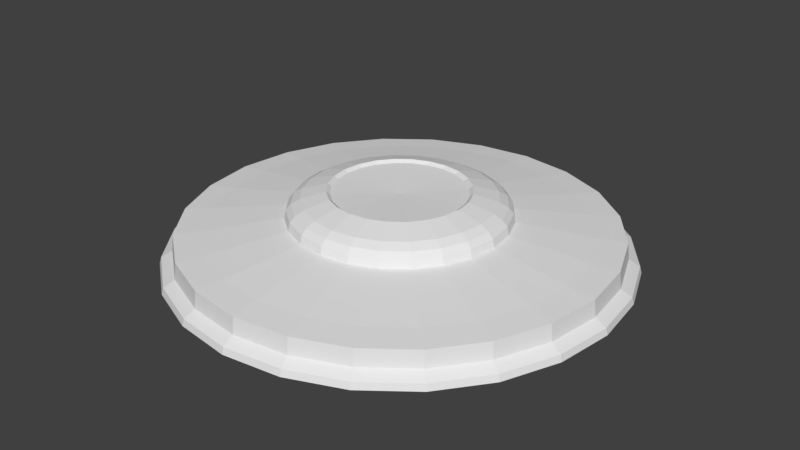 # Source: mine.blend  (saved by Blender 2.79.0; exported with 4.5.12 LTS)
import bpy
from mathutils import Matrix  # noqa: F401  (used for matrix-valued properties, if any)

bpy.ops.wm.read_factory_settings(use_empty=True)
scene = bpy.context.scene
scene.name = 'Scene'

# ---- collections
col_collection_1 = bpy.data.collections.new('Collection 1'); scene.collection.children.link(col_collection_1)

# ---- materials (node trees are filled in below, after node groups)
mat_material = bpy.data.materials.new('Material')
mat_material.alpha_threshold = 0.0
mat_material.use_transparent_shadow = False
mat_material.roughness = 0.5
mat_material.line_color = (0.0, 0.0, 0.0, 1.0)

# ---- material node trees

# ---- world
world_world = bpy.data.worlds.new('World'); scene.world = world_world
world_world.color = (0.05088, 0.05088, 0.05088)
world_world.use_sun_shadow = False
world_world.sun_shadow_jitter_overblur = 0.0
world_world.cycles.sampling_method = 'MANUAL'

# ---- meshes
me_cube = bpy.data.meshes.new('Cube')
me_cube.from_pydata([(0.0775, 0.2892, 0.01086), (0.2117, 0.2117, 0.01086), (0.2892, 0.0775, 0.01086), (0.2892, -0.0775, 0.01086), (0.2117, -0.2117, 0.01086), (0.0775, -0.2892, 0.01086), (-0.0775, -0.2892, 0.01086), (-0.2117, -0.2117, 0.01086), (-0.2892, -0.0775, 0.01086), (-0.2892, 0.0775, 0.01086), (-0.2117, 0.2117, 0.01086), (-0.0775, 0.2892, 0.01086), (0.0, 0.0, 0.0), (0.2706, 0.07252, 0.04977), (0.1381, -0.037, 0.06695), (-0.2706, 0.07252, 0.04977), (-0.07252, -0.2706, 0.04977), (0.2706, -0.07252, 0.04977), (-0.1981, 0.1981, 0.04977), (0.07252, 0.2706, 0.04977), (-0.1981, -0.1981, 0.04977), (0.1981, -0.1981, 0.04977), (-0.07252, 0.2706, 0.04977), (0.1981, 0.1981, 0.04977), (-0.2706, -0.07252, 0.04977), (0.07252, -0.2706, 0.04977), (-0.03479, -0.1299, 0.08525), (-0.1011, 0.1011, 0.06695), (0.037, 0.1381, 0.06695), (-0.1011, -0.1011, 0.06695), (0.1011, -0.1011, 0.06695), (-0.037, 0.1381, 0.06695), (0.1011, 0.1011, 0.06695), (-0.1381, -0.037, 0.06695), (0.037, -0.1381, 0.06695), (0.1381, 0.037, 0.06695), (-0.1381, 0.037, 0.06695), (-0.037, -0.1381, 0.06695), (0.1299, -0.03479, 0.08525), (-0.09506, 0.09506, 0.08525), (0.03479, 0.1299, 0.08525), (-0.09506, -0.09506, 0.08525), (0.09506, -0.09506, 0.08525), (-0.03479, 0.1299, 0.08525), (0.09506, 0.09506, 0.08525), (-0.1299, -0.03479, 0.08525), (0.03479, -0.1299, 0.08525), (0.1299, 0.03479, 0.08525), (-0.1299, 0.03479, 0.08525), (-0.0829, 0.02221, 0.09681), (6.83e-09, 2.39e-08, 0.09311), (-0.02221, -0.0829, 0.09681), (0.0829, -0.02221, 0.09681), (-0.06069, 0.06069, 0.09681), (0.02221, 0.0829, 0.09681), (-0.06069, -0.06069, 0.09681), (0.06069, -0.06069, 0.09681), (-0.02221, 0.0829, 0.09681), (0.06069, 0.06069, 0.09681), (-0.0829, -0.02221, 0.09681), (0.02221, -0.0829, 0.09681), (0.0829, 0.02221, 0.09681), (0.07688, 0.2869, 0.01938), (-1.49e-08, 0.2996, 0.01086), (0.1498, 0.2595, 0.01086), (0.21, 0.21, 0.01938), (0.2595, 0.1498, 0.01086), (0.2869, 0.07688, 0.01938), (0.2996, 3.663e-08, 0.01086), (0.2869, -0.07688, 0.01938), (0.2595, -0.1498, 0.01086), (0.21, -0.21, 0.01938), (0.1498, -0.2595, 0.01086), (0.07688, -0.2869, 0.01938), (5.402e-08, -0.2996, 0.01086), (-0.07688, -0.2869, 0.01938), (-0.1498, -0.2595, 0.01086), (-0.21, -0.21, 0.01938), (-0.2595, -0.1498, 0.01086), (-0.2869, -0.07688, 0.01938), (-0.2996, -9.003e-08, 0.01086), (-0.2869, 0.07688, 0.01938), (-0.2595, 0.1498, 0.01086), (-0.21, 0.21, 0.01938), (-0.1498, 0.2595, 0.01086), (-0.07688, 0.2869, 0.01938), (0.07314, 0.273, 0.02802), (0.1998, 0.1998, 0.02802), (0.273, 0.07314, 0.02802), (0.273, -0.07314, 0.02802), (0.1998, -0.1998, 0.02802), (0.07314, -0.273, 0.02802), (-0.07314, -0.273, 0.02802), (-0.1998, -0.1998, 0.02802), (-0.273, -0.07314, 0.02802), (-0.273, 0.07314, 0.02802), (-0.1998, 0.1998, 0.02802), (-0.07314, 0.273, 0.02802), (0.06319, 0.2358, 0.05347), (0.1726, 0.1726, 0.05347), (0.2358, 0.06319, 0.05347), (0.2358, -0.06319, 0.05347), (0.1726, -0.1726, 0.05347), (0.06319, -0.2358, 0.05347), (-0.06319, -0.2358, 0.05347), (-0.1726, -0.1726, 0.05347), (-0.2358, -0.06319, 0.05347), (-0.2358, 0.06319, 0.05347), (-0.1726, 0.1726, 0.05347), (-0.06319, 0.2358, 0.05347), (0.2428, 0.1402, 0.04977), (0.2804, 3.104e-08, 0.04977), (-0.2804, -8.258e-08, 0.04977), (-0.2428, 0.1402, 0.04977), (4.843e-08, -0.2804, 0.04977), (-0.1402, -0.2428, 0.04977), (0.2428, -0.1402, 0.04977), (-0.1402, 0.2428, 0.04977), (-1.49e-08, 0.2804, 0.04977), (0.1402, 0.2428, 0.04977), (-0.2428, -0.1402, 0.04977), (0.1402, -0.2428, 0.04977), (0.03645, 0.136, 0.07776), (0.09958, 0.09958, 0.07776), (0.136, 0.03645, 0.07776), (0.136, -0.03645, 0.07776), (0.09958, -0.09958, 0.07776), (0.03645, -0.136, 0.07776), (-0.03645, -0.136, 0.07776), (-0.09958, -0.09958, 0.07776), (-0.136, -0.03645, 0.07776), (-0.136, 0.03645, 0.07776), (-0.09958, 0.09958, 0.07776), (-0.03645, 0.136, 0.07776), (0.143, 4.408e-08, 0.06695), (0.1239, -0.07152, 0.06695), (-0.1239, 0.07152, 0.06695), (-0.07153, 0.1239, 0.06695), (1.304e-08, 0.143, 0.06695), (0.07152, 0.1239, 0.06695), (-0.07152, -0.1239, 0.06695), (-0.1239, -0.07152, 0.06695), (0.07152, -0.1239, 0.06695), (0.1239, 0.07152, 0.06695), (-0.143, -1.087e-08, 0.06695), (3.26e-08, -0.143, 0.06695), (0.03184, 0.1188, 0.09165), (0.08699, 0.08699, 0.09165), (0.1188, 0.03184, 0.09165), (0.1188, -0.03184, 0.09165), (0.08699, -0.08699, 0.09165), (0.03184, -0.1188, 0.09165), (-0.03184, -0.1188, 0.09165), (-0.08699, -0.08699, 0.09165), (-0.1188, -0.03184, 0.09165), (-0.1188, 0.03184, 0.09165), (-0.08699, 0.08699, 0.09165), (-0.03184, 0.1188, 0.09165), (3.26e-08, -0.1345, 0.08525), (-0.06726, -0.1165, 0.08525), (0.1345, 4.315e-08, 0.08525), (0.1165, -0.06726, 0.08525), (-0.1165, 0.06726, 0.08525), (-0.06726, 0.1165, 0.08525), (1.304e-08, 0.1345, 0.08525), (0.06726, 0.1165, 0.08525), (-0.1165, -0.06726, 0.08525), (0.06726, -0.1165, 0.08525), (0.1165, 0.06726, 0.08525), (-0.1345, -9.003e-09, 0.08525), (0.02351, 0.08774, 0.1004), (0.06423, 0.06423, 0.1004), (0.08774, 0.02351, 0.1004), (0.08774, -0.02351, 0.1004), (0.06423, -0.06423, 0.1004), (0.02351, -0.08774, 0.1004), (-0.02351, -0.08774, 0.1004), (-0.06423, -0.06423, 0.1004), (-0.08774, -0.02351, 0.1004), (-0.08774, 0.02351, 0.1004), (-0.06423, 0.06423, 0.1004), (-0.02351, 0.08774, 0.1004), (-0.08587, 2.639e-09, 0.09681), (-0.07437, 0.04294, 0.09681), (2.375e-08, -0.08587, 0.09681), (-0.04294, -0.07437, 0.09681), (0.08587, 3.617e-08, 0.09681), (0.07437, -0.04294, 0.09681), (-0.04294, 0.07437, 0.09681), (1.118e-08, 0.08587, 0.09681), (0.04294, 0.07437, 0.09681), (-0.07437, -0.04294, 0.09681), (0.04294, -0.07437, 0.09681), (0.07437, 0.04294, 0.09681), (-1.493e-08, 0.2972, 0.01938), (0.1486, 0.2574, 0.01938), (0.2574, 0.1486, 0.01938), (0.2972, 3.538e-08, 0.01938), (0.2574, -0.1486, 0.01938), (0.1486, -0.2574, 0.01938), (5.126e-08, -0.2972, 0.01938), (-0.1486, -0.2574, 0.01938), (-0.2574, -0.1486, 0.01938), (-0.2972, -8.969e-08, 0.01938), (-0.2574, 0.1486, 0.01938), (-0.1486, 0.2574, 0.01938), (0.1414, 0.2449, 0.02802), (-1.517e-08, 0.2828, 0.02802), (0.2449, 0.1414, 0.02802), (0.2828, 3.198e-08, 0.02802), (0.2449, -0.1414, 0.02802), (0.1414, -0.2449, 0.02802), (4.778e-08, -0.2828, 0.02802), (-0.1414, -0.2449, 0.02802), (-0.2449, -0.1414, 0.02802), (-0.2828, -8.449e-08, 0.02802), (-0.2449, 0.1414, 0.02802), (-0.1414, 0.2449, 0.02802), (0.1222, 0.2116, 0.05347), (-1.094e-08, 0.2443, 0.05347), (0.2116, 0.1222, 0.05347), (0.2443, 3.08e-08, 0.05347), (0.2116, -0.1222, 0.05347), (0.1222, -0.2116, 0.05347), (4.237e-08, -0.2443, 0.05347), (-0.1222, -0.2116, 0.05347), (-0.2116, -0.1222, 0.05347), (-0.2443, -6.898e-08, 0.05347), (-0.2116, 0.1222, 0.05347), (-0.1222, 0.2116, 0.05347), (0.07046, 0.122, 0.07776), (1.239e-08, 0.1409, 0.07776), (0.122, 0.07046, 0.07776), (0.1409, 4.379e-08, 0.07776), (0.122, -0.07046, 0.07776), (0.07046, -0.122, 0.07776), (3.26e-08, -0.1409, 0.07776), (-0.07046, -0.122, 0.07776), (-0.122, -0.07046, 0.07776), (-0.1409, -1.034e-08, 0.07776), (-0.122, 0.07046, 0.07776), (-0.07046, 0.122, 0.07776), (0.06155, 0.1066, 0.09165), (1.299e-08, 0.1231, 0.09165), (0.1066, 0.06155, 0.09165), (0.1231, 4.139e-08, 0.09165), (0.1066, -0.06155, 0.09165), (0.06155, -0.1066, 0.09165), (3.12e-08, -0.1231, 0.09165), (-0.06155, -0.1066, 0.09165), (-0.1066, -0.06155, 0.09165), (-0.1231, -6.062e-09, 0.09165), (-0.1066, 0.06155, 0.09165), (-0.06155, 0.1066, 0.09165), (0.04544, 0.07871, 0.1004), (1.165e-08, 0.09089, 0.1004), (0.07871, 0.04544, 0.1004), (0.09089, 3.671e-08, 0.1004), (0.07871, -0.04544, 0.1004), (0.04544, -0.07871, 0.1004), (2.482e-08, -0.09089, 0.1004), (-0.04544, -0.07871, 0.1004), (-0.07871, -0.04544, 0.1004), (-0.09089, 1.413e-09, 0.1004), (-0.07871, 0.04544, 0.1004), (-0.04544, 0.07871, 0.1004)], [], [(0, 63, 194, 62), (0, 62, 195, 64), (1, 64, 195, 65), (1, 65, 196, 66), (2, 66, 196, 67), (2, 67, 197, 68), (3, 68, 197, 69), (3, 69, 198, 70), (4, 70, 198, 71), (4, 71, 199, 72), (5, 72, 199, 73), (5, 73, 200, 74), (6, 74, 200, 75), (6, 75, 201, 76), (1, 12, 0, 64), (7, 76, 201, 77), (7, 77, 202, 78), (8, 78, 202, 79), (8, 79, 203, 80), (9, 80, 203, 81), (9, 81, 204, 82), (197, 209, 89, 69), (71, 90, 211, 199), (10, 82, 204, 83), (10, 83, 205, 84), (11, 84, 205, 85), (11, 85, 194, 63), (2, 12, 1, 66), (3, 12, 2, 68), (4, 12, 3, 70), (5, 12, 4, 72), (6, 12, 5, 74), (7, 12, 6, 76), (8, 12, 7, 78), (9, 12, 8, 80), (10, 12, 9, 82), (11, 12, 10, 84), (11, 63, 0, 12), (13, 111, 209, 88), (13, 88, 208, 110), (13, 110, 220, 100), (13, 100, 221, 111), (205, 217, 97, 85), (69, 89, 210, 198), (207, 86, 62, 194), (85, 97, 207, 194), (196, 208, 88, 67), (62, 86, 206, 195), (204, 216, 96, 83), (67, 88, 209, 197), (206, 87, 65, 195), (83, 96, 217, 205), (203, 215, 95, 81), (65, 87, 208, 196), (202, 214, 94, 79), (81, 95, 216, 204), (201, 213, 93, 77), (79, 94, 215, 203), (200, 212, 92, 75), (77, 93, 214, 202), (211, 91, 73, 199), (75, 92, 213, 201), (73, 91, 212, 200), (223, 102, 30, 142), (102, 222, 135, 30), (14, 134, 233, 125), (14, 125, 234, 135), (15, 113, 216, 95), (15, 95, 215, 112), (15, 112, 227, 107), (15, 107, 228, 113), (16, 115, 213, 92), (16, 92, 212, 114), (16, 114, 224, 104), (16, 104, 225, 115), (17, 116, 210, 89), (17, 89, 209, 111), (17, 111, 221, 101), (17, 101, 222, 116), (18, 117, 217, 96), (18, 96, 216, 113), (18, 113, 228, 108), (18, 108, 229, 117), (19, 119, 206, 86), (19, 86, 207, 118), (19, 118, 219, 98), (19, 98, 218, 119), (20, 120, 214, 93), (20, 93, 213, 115), (20, 115, 225, 105), (20, 105, 226, 120), (21, 121, 211, 90), (21, 90, 210, 116), (21, 116, 222, 102), (21, 102, 223, 121), (22, 118, 207, 97), (22, 97, 217, 117), (22, 117, 229, 109), (22, 109, 219, 118), (23, 110, 208, 87), (23, 87, 206, 119), (23, 119, 218, 99), (23, 99, 220, 110), (24, 112, 215, 94), (24, 94, 214, 120), (24, 120, 226, 106), (24, 106, 227, 112), (25, 114, 212, 91), (25, 91, 211, 121), (25, 121, 223, 103), (25, 103, 224, 114), (99, 218, 139, 32), (220, 99, 32, 143), (98, 219, 138, 28), (100, 220, 143, 35), (221, 100, 35, 134), (14, 101, 221, 134), (222, 101, 14, 135), (103, 223, 142, 34), (224, 103, 34, 145), (104, 224, 145, 37), (225, 104, 37, 140), (105, 225, 140, 29), (226, 105, 29, 141), (106, 226, 141, 33), (227, 106, 33, 144), (107, 227, 144, 36), (228, 107, 36, 136), (108, 228, 136, 27), (229, 108, 27, 137), (109, 229, 137, 31), (219, 109, 31, 138), (26, 159, 237, 128), (26, 128, 236, 158), (26, 158, 248, 152), (26, 152, 249, 159), (27, 136, 240, 132), (27, 132, 241, 137), (28, 138, 231, 122), (28, 122, 230, 139), (29, 140, 237, 129), (29, 129, 238, 141), (30, 135, 234, 126), (30, 126, 235, 142), (31, 137, 241, 133), (31, 133, 231, 138), (32, 139, 230, 123), (32, 123, 232, 143), (33, 141, 238, 130), (33, 130, 239, 144), (34, 142, 235, 127), (34, 127, 236, 145), (35, 143, 232, 124), (35, 124, 233, 134), (36, 144, 239, 131), (36, 131, 240, 136), (37, 145, 236, 128), (37, 128, 237, 140), (245, 257, 173, 149), (152, 176, 261, 249), (38, 161, 234, 125), (38, 125, 233, 160), (38, 160, 245, 149), (38, 149, 246, 161), (39, 163, 241, 132), (39, 132, 240, 162), (39, 162, 252, 156), (39, 156, 253, 163), (40, 165, 230, 122), (40, 122, 231, 164), (40, 164, 243, 146), (40, 146, 242, 165), (41, 166, 238, 129), (41, 129, 237, 159), (41, 159, 249, 153), (41, 153, 250, 166), (42, 167, 235, 126), (42, 126, 234, 161), (42, 161, 246, 150), (42, 150, 247, 167), (43, 164, 231, 133), (43, 133, 241, 163), (43, 163, 253, 157), (43, 157, 243, 164), (44, 168, 232, 123), (44, 123, 230, 165), (44, 165, 242, 147), (44, 147, 244, 168), (45, 169, 239, 130), (45, 130, 238, 166), (45, 166, 250, 154), (45, 154, 251, 169), (46, 158, 236, 127), (46, 127, 235, 167), (46, 167, 247, 151), (46, 151, 248, 158), (47, 160, 233, 124), (47, 124, 232, 168), (47, 168, 244, 148), (47, 148, 245, 160), (48, 162, 240, 131), (48, 131, 239, 169), (48, 169, 251, 155), (48, 155, 252, 162), (49, 183, 264, 179), (49, 179, 263, 182), (50, 53, 183, 49), (252, 264, 180, 156), (149, 173, 258, 246), (243, 255, 170, 146), (156, 180, 265, 253), (261, 177, 153, 249), (146, 170, 254, 242), (258, 174, 150, 246), (153, 177, 262, 250), (265, 181, 157, 253), (150, 174, 259, 247), (254, 171, 147, 242), (157, 181, 255, 243), (262, 178, 154, 250), (147, 171, 256, 244), (259, 175, 151, 247), (154, 178, 263, 251), (256, 172, 148, 244), (151, 175, 260, 248), (263, 179, 155, 251), (148, 172, 257, 245), (155, 179, 264, 252), (54, 189, 57, 50), (55, 50, 59, 191), (51, 50, 55, 185), (60, 50, 51, 184), (56, 50, 60, 192), (52, 50, 56, 187), (61, 50, 52, 186), (58, 50, 61, 193), (54, 50, 58, 190), (51, 185, 261, 176), (51, 176, 260, 184), (52, 187, 258, 173), (52, 173, 257, 186), (53, 188, 265, 180), (53, 180, 264, 183), (54, 190, 254, 170), (54, 170, 255, 189), (55, 191, 262, 177), (55, 177, 261, 185), (56, 192, 259, 174), (56, 174, 258, 187), (57, 189, 255, 181), (57, 181, 265, 188), (53, 50, 57, 188), (58, 193, 256, 171), (58, 171, 254, 190), (59, 182, 263, 178), (59, 178, 262, 191), (59, 50, 49, 182), (60, 184, 260, 175), (60, 175, 259, 192), (61, 186, 257, 172), (61, 172, 256, 193), (198, 210, 90, 71), (248, 260, 176, 152), (28, 139, 218, 98)])
_uv = me_cube.uv_layers.new(name='UVMap')
_uv.uv.foreach_set('vector', [0.9546, 0.07774, 0.9603, 0.03657, 0.9653, 0.0376, 0.9597, 0.07844, 0.9546, 0.07774, 0.9597, 0.07844, 0.9561, 0.124, 0.951, 0.1236, 0.9498, 0.1713, 0.951, 0.1236, 0.9561, 0.124, 0.955, 0.1712, 0.9498, 0.1713, 0.955, 0.1712, 0.9561, 0.217, 0.951, 0.2174, 0.9546, 0.2587, 0.951, 0.2174, 0.9561, 0.217, 0.9597, 0.258, 0.9546, 0.2587, 0.9597, 0.258, 0.9653, 0.2917, 0.9603, 0.2927, 0.1244, 0.7485, 0.13, 0.7073, 0.135, 0.7083, 0.1294, 0.7492, 0.1244, 0.7485, 0.1294, 0.7492, 0.1259, 0.7947, 0.1208, 0.7944, 0.1196, 0.842, 0.1208, 0.7944, 0.1259, 0.7947, 0.1247, 0.842, 0.1196, 0.842, 0.1247, 0.842, 0.1259, 0.8877, 0.1208, 0.8881, 0.1244, 0.9295, 0.1208, 0.8881, 0.1259, 0.8877, 0.1294, 0.9287, 0.1244, 0.9295, 0.1294, 0.9287, 0.135, 0.9624, 0.13, 0.9634, 0.9353, 0.5099, 0.9409, 0.4688, 0.946, 0.4698, 0.9404, 0.5106, 0.9353, 0.5099, 0.9404, 0.5106, 0.9368, 0.5562, 0.9317, 0.5558, 0.06885, 0.1068, 0.2065, 0.2175, 0.03472, 0.1941, 0.04623, 0.1481, 0.9305, 0.6035, 0.9317, 0.5558, 0.9368, 0.5562, 0.9356, 0.6034, 0.9305, 0.6035, 0.9356, 0.6034, 0.9368, 0.6492, 0.9317, 0.6496, 0.9353, 0.6909, 0.9317, 0.6496, 0.9368, 0.6492, 0.9404, 0.6902, 0.9353, 0.6909, 0.9404, 0.6902, 0.946, 0.7239, 0.9409, 0.7249, 0.03949, 0.7485, 0.04513, 0.7073, 0.05016, 0.7083, 0.04456, 0.7492, 0.03949, 0.7485, 0.04456, 0.7492, 0.04101, 0.7947, 0.03591, 0.7944, 0.7232, 0.07264, 0.718, 0.0796, 0.681, 0.05711, 0.6843, 0.04901, 0.5962, 0.03657, 0.5971, 0.04528, 0.5559, 0.05672, 0.5528, 0.04859, 0.03472, 0.842, 0.03591, 0.7944, 0.04101, 0.7947, 0.03983, 0.842, 0.03472, 0.842, 0.03983, 0.842, 0.04101, 0.8877, 0.03591, 0.8881, 0.03949, 0.9295, 0.03591, 0.8881, 0.04101, 0.8877, 0.04456, 0.9287, 0.03949, 0.9295, 0.04456, 0.9287, 0.05016, 0.9624, 0.04513, 0.9634, 0.1399, 0.04911, 0.2065, 0.2175, 0.06885, 0.1068, 0.1007, 0.07294, 0.2288, 0.03657, 0.2065, 0.2175, 0.1399, 0.04911, 0.1835, 0.03657, 0.3117, 0.07252, 0.2065, 0.2175, 0.2288, 0.03657, 0.2725, 0.04869, 0.3665, 0.1473, 0.2065, 0.2175, 0.3117, 0.07252, 0.3438, 0.1061, 0.3784, 0.241, 0.2065, 0.2175, 0.3665, 0.1473, 0.3784, 0.1933, 0.3442, 0.3283, 0.2065, 0.2175, 0.3784, 0.241, 0.3669, 0.287, 0.2732, 0.386, 0.2065, 0.2175, 0.3442, 0.3283, 0.3124, 0.3622, 0.1843, 0.3985, 0.2065, 0.2175, 0.2732, 0.386, 0.2296, 0.3985, 0.1014, 0.3626, 0.2065, 0.2175, 0.1843, 0.3985, 0.1406, 0.3864, 0.04663, 0.2878, 0.2065, 0.2175, 0.1014, 0.3626, 0.06925, 0.329, 0.04663, 0.2878, 0.03472, 0.2418, 0.03472, 0.1941, 0.2065, 0.2175, 0.8751, 0.2457, 0.8804, 0.2775, 0.8679, 0.2783, 0.8626, 0.2462, 0.8751, 0.2457, 0.8626, 0.2462, 0.8592, 0.2072, 0.8718, 0.207, 0.7374, 0.5345, 0.7585, 0.5731, 0.7392, 0.5814, 0.7208, 0.5478, 0.7374, 0.5345, 0.7208, 0.5478, 0.6948, 0.5202, 0.7076, 0.5028, 0.6836, 0.3836, 0.6803, 0.3754, 0.7173, 0.353, 0.7225, 0.36, 0.6843, 0.04901, 0.681, 0.05711, 0.6398, 0.04528, 0.6411, 0.03657, 0.7476, 0.3213, 0.769, 0.2823, 0.7768, 0.2857, 0.7544, 0.3267, 0.7225, 0.36, 0.7173, 0.353, 0.7476, 0.3213, 0.7544, 0.3267, 0.7772, 0.1472, 0.7694, 0.1505, 0.748, 0.1115, 0.7548, 0.1062, 0.7768, 0.2857, 0.769, 0.2823, 0.7802, 0.239, 0.7886, 0.2401, 0.5954, 0.3956, 0.5964, 0.3869, 0.6391, 0.3869, 0.6402, 0.3956, 0.7548, 0.1062, 0.748, 0.1115, 0.718, 0.0796, 0.7232, 0.07264, 0.7802, 0.239, 0.7802, 0.194, 0.7886, 0.1929, 0.7886, 0.2401, 0.6402, 0.3956, 0.6391, 0.3869, 0.6803, 0.3754, 0.6836, 0.3836, 0.5132, 0.3595, 0.5182, 0.3526, 0.5552, 0.375, 0.5521, 0.3832, 0.7886, 0.1929, 0.7802, 0.194, 0.7694, 0.1505, 0.7772, 0.1472, 0.4592, 0.285, 0.4668, 0.2817, 0.4882, 0.3206, 0.4817, 0.326, 0.5521, 0.3832, 0.5552, 0.375, 0.5964, 0.3869, 0.5954, 0.3956, 0.4478, 0.192, 0.456, 0.1932, 0.456, 0.2382, 0.4478, 0.2393, 0.4817, 0.326, 0.4882, 0.3206, 0.5182, 0.3526, 0.5132, 0.3595, 0.4821, 0.1055, 0.4886, 0.1109, 0.4672, 0.1498, 0.4596, 0.1464, 0.4478, 0.2393, 0.456, 0.2382, 0.4668, 0.2817, 0.4592, 0.285, 0.5559, 0.05672, 0.5189, 0.0792, 0.5139, 0.07223, 0.5528, 0.04859, 0.4596, 0.1464, 0.4672, 0.1498, 0.456, 0.1932, 0.4478, 0.192, 0.5139, 0.07223, 0.5189, 0.0792, 0.4886, 0.1109, 0.4821, 0.1055, 0.5547, 0.5004, 0.5904, 0.4905, 0.5977, 0.5517, 0.5768, 0.5575, 0.5904, 0.4905, 0.6273, 0.4905, 0.6193, 0.5517, 0.5977, 0.5517, 0.3462, 0.8062, 0.3489, 0.7865, 0.3552, 0.7875, 0.3525, 0.8069, 0.3462, 0.8062, 0.3525, 0.8069, 0.3508, 0.8284, 0.3445, 0.8281, 0.2755, 0.5114, 0.2721, 0.5544, 0.2595, 0.5538, 0.2629, 0.5105, 0.2755, 0.5114, 0.2629, 0.5105, 0.2682, 0.4717, 0.2807, 0.4729, 0.5462, 0.7957, 0.5095, 0.7734, 0.5222, 0.756, 0.5542, 0.7754, 0.5462, 0.7957, 0.5542, 0.7754, 0.5897, 0.7857, 0.587, 0.8075, 0.3672, 0.5114, 0.3639, 0.5544, 0.3513, 0.5538, 0.3547, 0.5105, 0.3672, 0.5114, 0.3547, 0.5105, 0.36, 0.4717, 0.3725, 0.4729, 0.459, 0.5724, 0.4801, 0.5338, 0.4966, 0.5472, 0.4781, 0.5808, 0.459, 0.5724, 0.4781, 0.5808, 0.4684, 0.6183, 0.4478, 0.6154, 0.8558, 0.5085, 0.8525, 0.5515, 0.8399, 0.5509, 0.8432, 0.5076, 0.8558, 0.5085, 0.8432, 0.5076, 0.8486, 0.4688, 0.8611, 0.47, 0.6709, 0.4805, 0.7076, 0.5028, 0.6948, 0.5202, 0.6629, 0.5008, 0.6709, 0.4805, 0.6629, 0.5008, 0.6273, 0.4905, 0.6301, 0.4688, 0.271, 0.599, 0.2721, 0.6421, 0.2595, 0.6423, 0.2584, 0.5988, 0.271, 0.599, 0.2584, 0.5988, 0.2595, 0.5538, 0.2721, 0.5544, 0.6293, 0.8075, 0.587, 0.8075, 0.5897, 0.7857, 0.6266, 0.7857, 0.6293, 0.8075, 0.6266, 0.7857, 0.6623, 0.7758, 0.6703, 0.7961, 0.8751, 0.07634, 0.8718, 0.1193, 0.8592, 0.1188, 0.8626, 0.07542, 0.8751, 0.07634, 0.8626, 0.07542, 0.8679, 0.03657, 0.8804, 0.03781, 0.7582, 0.7038, 0.737, 0.7424, 0.7204, 0.729, 0.7389, 0.6954, 0.7582, 0.7038, 0.7389, 0.6954, 0.7486, 0.6579, 0.7693, 0.6608, 0.3628, 0.599, 0.3639, 0.6421, 0.3513, 0.6423, 0.3502, 0.5988, 0.3628, 0.599, 0.3502, 0.5988, 0.3513, 0.5538, 0.3639, 0.5544, 0.4478, 0.66, 0.4478, 0.6154, 0.4684, 0.6183, 0.4684, 0.6572, 0.4478, 0.66, 0.4684, 0.6572, 0.4778, 0.6948, 0.4586, 0.7031, 0.8513, 0.5961, 0.8525, 0.6392, 0.8399, 0.6394, 0.8387, 0.5959, 0.8513, 0.5961, 0.8387, 0.5959, 0.8399, 0.5509, 0.8525, 0.5515, 0.5878, 0.4688, 0.6301, 0.4688, 0.6273, 0.4905, 0.5904, 0.4905, 0.5878, 0.4688, 0.5904, 0.4905, 0.5547, 0.5004, 0.5468, 0.4801, 0.2755, 0.6808, 0.2807, 0.7126, 0.2682, 0.7134, 0.2629, 0.6813, 0.2755, 0.6808, 0.2629, 0.6813, 0.2595, 0.6423, 0.2721, 0.6421, 0.7069, 0.7738, 0.6703, 0.7961, 0.6623, 0.7758, 0.6942, 0.7564, 0.7069, 0.7738, 0.6942, 0.7564, 0.7204, 0.729, 0.737, 0.7424, 0.8707, 0.1639, 0.8718, 0.207, 0.8592, 0.2072, 0.8581, 0.1637, 0.8707, 0.1639, 0.8581, 0.1637, 0.8592, 0.1188, 0.8718, 0.1193, 0.7693, 0.6162, 0.7693, 0.6608, 0.7486, 0.6579, 0.7486, 0.619, 0.7693, 0.6162, 0.7486, 0.619, 0.7392, 0.5814, 0.7585, 0.5731, 0.3672, 0.6808, 0.3725, 0.7126, 0.36, 0.7134, 0.3547, 0.6813, 0.3672, 0.6808, 0.3547, 0.6813, 0.3513, 0.6423, 0.3639, 0.6421, 0.4797, 0.7417, 0.4586, 0.7031, 0.4778, 0.6948, 0.4963, 0.7284, 0.4797, 0.7417, 0.4963, 0.7284, 0.5222, 0.756, 0.5095, 0.7734, 0.8558, 0.6779, 0.8611, 0.7097, 0.8486, 0.7105, 0.8432, 0.6784, 0.8558, 0.6779, 0.8432, 0.6784, 0.8399, 0.6394, 0.8525, 0.6392, 0.5102, 0.5024, 0.5468, 0.4801, 0.5547, 0.5004, 0.5228, 0.5198, 0.5102, 0.5024, 0.5228, 0.5198, 0.4966, 0.5472, 0.4801, 0.5338, 0.7486, 0.619, 0.7486, 0.6579, 0.6903, 0.6496, 0.6903, 0.6269, 0.7392, 0.5814, 0.7486, 0.619, 0.6903, 0.6269, 0.6849, 0.6049, 0.7389, 0.6954, 0.7204, 0.729, 0.6739, 0.6913, 0.6847, 0.6716, 0.7208, 0.5478, 0.7392, 0.5814, 0.6849, 0.6049, 0.6741, 0.5852, 0.6948, 0.5202, 0.7208, 0.5478, 0.6741, 0.5852, 0.6589, 0.569, 0.6402, 0.5577, 0.6629, 0.5008, 0.6948, 0.5202, 0.6589, 0.569, 0.6273, 0.4905, 0.6629, 0.5008, 0.6402, 0.5577, 0.6193, 0.5517, 0.5228, 0.5198, 0.5547, 0.5004, 0.5768, 0.5575, 0.5581, 0.5688, 0.4966, 0.5472, 0.5228, 0.5198, 0.5581, 0.5688, 0.5428, 0.5848, 0.4781, 0.5808, 0.4966, 0.5472, 0.5428, 0.5848, 0.532, 0.6045, 0.4684, 0.6183, 0.4781, 0.5808, 0.532, 0.6045, 0.5263, 0.6265, 0.4684, 0.6572, 0.4684, 0.6183, 0.5263, 0.6265, 0.5263, 0.6492, 0.4778, 0.6948, 0.4684, 0.6572, 0.5263, 0.6492, 0.5318, 0.6712, 0.4963, 0.7284, 0.4778, 0.6948, 0.5318, 0.6712, 0.5426, 0.691, 0.5222, 0.756, 0.4963, 0.7284, 0.5426, 0.691, 0.5578, 0.7071, 0.5542, 0.7754, 0.5222, 0.756, 0.5578, 0.7071, 0.5765, 0.7185, 0.5897, 0.7857, 0.5542, 0.7754, 0.5765, 0.7185, 0.5973, 0.7245, 0.6266, 0.7857, 0.5897, 0.7857, 0.5973, 0.7245, 0.6189, 0.7245, 0.6623, 0.7758, 0.6266, 0.7857, 0.6189, 0.7245, 0.6398, 0.7187, 0.6942, 0.7564, 0.6623, 0.7758, 0.6398, 0.7187, 0.6585, 0.7073, 0.7204, 0.729, 0.6942, 0.7564, 0.6585, 0.7073, 0.6739, 0.6913, 0.8523, 0.8056, 0.8507, 0.8262, 0.8457, 0.8255, 0.8474, 0.8039, 0.8523, 0.8056, 0.8474, 0.8039, 0.85, 0.7846, 0.8548, 0.7871, 0.04007, 0.5214, 0.05022, 0.5029, 0.05536, 0.5071, 0.04607, 0.5241, 0.04007, 0.5214, 0.04607, 0.5241, 0.04118, 0.5429, 0.03472, 0.542, 0.2584, 0.8508, 0.259, 0.8281, 0.2653, 0.8284, 0.2648, 0.8509, 0.2584, 0.8508, 0.2648, 0.8509, 0.2653, 0.8725, 0.259, 0.8729, 0.9328, 0.8177, 0.9355, 0.798, 0.9418, 0.799, 0.9391, 0.8184, 0.9328, 0.8177, 0.9391, 0.8184, 0.9375, 0.8399, 0.9311, 0.8396, 0.8387, 0.8479, 0.8393, 0.8252, 0.8457, 0.8255, 0.8451, 0.8479, 0.8387, 0.8479, 0.8451, 0.8479, 0.8457, 0.8696, 0.8393, 0.87, 0.3439, 0.8508, 0.3445, 0.8281, 0.3508, 0.8284, 0.3503, 0.8509, 0.3439, 0.8508, 0.3503, 0.8509, 0.3508, 0.8725, 0.3445, 0.8729, 0.2607, 0.8926, 0.259, 0.8729, 0.2653, 0.8725, 0.267, 0.892, 0.2607, 0.8926, 0.267, 0.892, 0.2697, 0.908, 0.2634, 0.9088, 0.9305, 0.8623, 0.9311, 0.8396, 0.9375, 0.8399, 0.9369, 0.8624, 0.9305, 0.8623, 0.9369, 0.8624, 0.9375, 0.884, 0.9311, 0.8844, 0.841, 0.8897, 0.8393, 0.87, 0.8457, 0.8696, 0.8474, 0.8891, 0.841, 0.8897, 0.8474, 0.8891, 0.85, 0.905, 0.8437, 0.9059, 0.3462, 0.8926, 0.3445, 0.8729, 0.3508, 0.8725, 0.3525, 0.892, 0.3462, 0.8926, 0.3525, 0.892, 0.3552, 0.908, 0.3489, 0.9088, 0.9328, 0.9041, 0.9311, 0.8844, 0.9375, 0.884, 0.9391, 0.9035, 0.9328, 0.9041, 0.9391, 0.9035, 0.9418, 0.9195, 0.9355, 0.9203, 0.2607, 0.8062, 0.2634, 0.7865, 0.2697, 0.7875, 0.267, 0.8069, 0.2607, 0.8062, 0.267, 0.8069, 0.2653, 0.8284, 0.259, 0.8281, 0.841, 0.8033, 0.8437, 0.7836, 0.85, 0.7846, 0.8474, 0.8039, 0.841, 0.8033, 0.8474, 0.8039, 0.8457, 0.8255, 0.8393, 0.8252, 0.1552, 0.4935, 0.1437, 0.509, 0.1319, 0.5018, 0.1391, 0.4837, 0.04607, 0.5241, 0.06314, 0.5316, 0.05953, 0.5455, 0.04118, 0.5429, 0.3574, 0.8085, 0.3558, 0.8291, 0.3508, 0.8284, 0.3525, 0.8069, 0.3574, 0.8085, 0.3525, 0.8069, 0.3552, 0.7875, 0.36, 0.79, 0.1418, 0.4773, 0.1594, 0.488, 0.1552, 0.4935, 0.1391, 0.4837, 0.1418, 0.4773, 0.1391, 0.4837, 0.1212, 0.4785, 0.1222, 0.4717, 0.2698, 0.8505, 0.2703, 0.8712, 0.2653, 0.8725, 0.2648, 0.8509, 0.2698, 0.8505, 0.2648, 0.8509, 0.2653, 0.8284, 0.2703, 0.8291, 0.1218, 0.6342, 0.1015, 0.6342, 0.1023, 0.6273, 0.1209, 0.6273, 0.1218, 0.6342, 0.1209, 0.6273, 0.1389, 0.6223, 0.1414, 0.6287, 0.944, 0.82, 0.9424, 0.8406, 0.9375, 0.8399, 0.9391, 0.8184, 0.944, 0.82, 0.9391, 0.8184, 0.9418, 0.799, 0.9466, 0.8015, 0.1836, 0.5844, 0.1735, 0.603, 0.1681, 0.5987, 0.1774, 0.5818, 0.1836, 0.5844, 0.1774, 0.5818, 0.1823, 0.5629, 0.189, 0.5638, 0.8501, 0.8476, 0.8507, 0.8683, 0.8457, 0.8696, 0.8451, 0.8479, 0.8501, 0.8476, 0.8451, 0.8479, 0.8457, 0.8255, 0.8507, 0.8262, 0.03472, 0.5634, 0.03472, 0.542, 0.04118, 0.5429, 0.04118, 0.5625, 0.03472, 0.5634, 0.04118, 0.5625, 0.0459, 0.5815, 0.03988, 0.5841, 0.3553, 0.8505, 0.3558, 0.8712, 0.3508, 0.8725, 0.3503, 0.8509, 0.3553, 0.8505, 0.3503, 0.8509, 0.3508, 0.8284, 0.3558, 0.8291, 0.1019, 0.4717, 0.1222, 0.4717, 0.1212, 0.4785, 0.1026, 0.4785, 0.1019, 0.4717, 0.1026, 0.4785, 0.08466, 0.4835, 0.08223, 0.4771, 0.2719, 0.8898, 0.2745, 0.905, 0.2697, 0.908, 0.267, 0.892, 0.2719, 0.8898, 0.267, 0.892, 0.2653, 0.8725, 0.2703, 0.8712, 0.159, 0.618, 0.1414, 0.6287, 0.1389, 0.6223, 0.1549, 0.6125, 0.159, 0.618, 0.1549, 0.6125, 0.1681, 0.5987, 0.1735, 0.603, 0.9419, 0.862, 0.9424, 0.8827, 0.9375, 0.884, 0.9369, 0.8624, 0.9419, 0.862, 0.9369, 0.8624, 0.9375, 0.8399, 0.9424, 0.8406, 0.189, 0.5424, 0.189, 0.5638, 0.1823, 0.5629, 0.1823, 0.5433, 0.189, 0.5424, 0.1823, 0.5433, 0.1776, 0.5244, 0.1838, 0.5217, 0.8523, 0.8868, 0.8548, 0.9021, 0.85, 0.905, 0.8474, 0.8891, 0.8523, 0.8868, 0.8474, 0.8891, 0.8457, 0.8696, 0.8507, 0.8683, 0.05003, 0.6026, 0.03988, 0.5841, 0.0459, 0.5815, 0.05519, 0.5984, 0.05003, 0.6026, 0.05519, 0.5984, 0.06827, 0.6123, 0.06433, 0.6178, 0.3574, 0.8898, 0.36, 0.905, 0.3552, 0.908, 0.3525, 0.892, 0.3574, 0.8898, 0.3525, 0.892, 0.3508, 0.8725, 0.3558, 0.8712, 0.06465, 0.4878, 0.08223, 0.4771, 0.08466, 0.4835, 0.06856, 0.4933, 0.06465, 0.4878, 0.06856, 0.4933, 0.05536, 0.5071, 0.05022, 0.5029, 0.944, 0.9012, 0.9466, 0.9165, 0.9418, 0.9195, 0.9391, 0.9035, 0.944, 0.9012, 0.9391, 0.9035, 0.9375, 0.884, 0.9424, 0.8827, 0.1736, 0.5032, 0.1838, 0.5217, 0.1776, 0.5244, 0.1683, 0.5074, 0.1736, 0.5032, 0.1683, 0.5074, 0.1552, 0.4935, 0.1594, 0.488, 0.2719, 0.8085, 0.2703, 0.8291, 0.2653, 0.8284, 0.267, 0.8069, 0.2719, 0.8085, 0.267, 0.8069, 0.2697, 0.7875, 0.2745, 0.79, 0.08191, 0.6285, 0.06433, 0.6178, 0.06827, 0.6123, 0.08437, 0.6221, 0.08191, 0.6285, 0.08437, 0.6221, 0.1023, 0.6273, 0.1015, 0.6342, 0.09258, 0.6012, 0.1051, 0.6048, 0.1047, 0.6078, 0.09141, 0.604, 0.09258, 0.6012, 0.09141, 0.604, 0.07953, 0.5968, 0.08135, 0.5943, 0.1117, 0.5529, 0.118, 0.6048, 0.1051, 0.6048, 0.09258, 0.6012, 0.1023, 0.6273, 0.1047, 0.6078, 0.1184, 0.6078, 0.1209, 0.6273, 0.1391, 0.4837, 0.1319, 0.5018, 0.1186, 0.498, 0.1212, 0.4785, 0.1681, 0.5987, 0.1533, 0.5867, 0.1601, 0.5742, 0.1774, 0.5818, 0.1209, 0.6273, 0.1184, 0.6078, 0.1316, 0.6041, 0.1389, 0.6223, 0.05953, 0.5455, 0.05953, 0.56, 0.04118, 0.5625, 0.04118, 0.5429, 0.1774, 0.5818, 0.1601, 0.5742, 0.1637, 0.5602, 0.1823, 0.5629, 0.1186, 0.498, 0.1049, 0.498, 0.1026, 0.4785, 0.1212, 0.4785, 0.04118, 0.5625, 0.05953, 0.56, 0.06302, 0.574, 0.0459, 0.5815, 0.1316, 0.6041, 0.1435, 0.5969, 0.1549, 0.6125, 0.1389, 0.6223, 0.1026, 0.4785, 0.1049, 0.498, 0.09163, 0.5017, 0.08466, 0.4835, 0.1637, 0.5602, 0.1637, 0.5458, 0.1823, 0.5433, 0.1823, 0.5629, 0.1549, 0.6125, 0.1435, 0.5969, 0.1533, 0.5867, 0.1681, 0.5987, 0.06302, 0.574, 0.06988, 0.5865, 0.05519, 0.5984, 0.0459, 0.5815, 0.1823, 0.5433, 0.1637, 0.5458, 0.1603, 0.5318, 0.1776, 0.5244, 0.09163, 0.5017, 0.07975, 0.5089, 0.06856, 0.4933, 0.08466, 0.4835, 0.05519, 0.5984, 0.06988, 0.5865, 0.07953, 0.5968, 0.06827, 0.6123, 0.1603, 0.5318, 0.1534, 0.5193, 0.1683, 0.5074, 0.1776, 0.5244, 0.06856, 0.4933, 0.07975, 0.5089, 0.07, 0.5191, 0.05536, 0.5071, 0.07953, 0.5968, 0.09141, 0.604, 0.08437, 0.6221, 0.06827, 0.6123, 0.1683, 0.5074, 0.1534, 0.5193, 0.1437, 0.509, 0.1552, 0.4935, 0.08437, 0.6221, 0.09141, 0.604, 0.1047, 0.6078, 0.1023, 0.6273, 0.1575, 0.573, 0.151, 0.5848, 0.1418, 0.5945, 0.1117, 0.5529, 0.06245, 0.5596, 0.1117, 0.5529, 0.07223, 0.5846, 0.06575, 0.5728, 0.06586, 0.5328, 0.1117, 0.5529, 0.06245, 0.5596, 0.06245, 0.5459, 0.08156, 0.5113, 0.1117, 0.5529, 0.06586, 0.5328, 0.07235, 0.5209, 0.1053, 0.501, 0.1117, 0.5529, 0.08156, 0.5113, 0.09278, 0.5045, 0.1308, 0.5046, 0.1117, 0.5529, 0.1053, 0.501, 0.1183, 0.501, 0.1511, 0.5211, 0.1117, 0.5529, 0.1308, 0.5046, 0.142, 0.5114, 0.1609, 0.5462, 0.1117, 0.5529, 0.1511, 0.5211, 0.1576, 0.533, 0.1575, 0.573, 0.1117, 0.5529, 0.1609, 0.5462, 0.1609, 0.5598, 0.06586, 0.5328, 0.06245, 0.5459, 0.05953, 0.5455, 0.06314, 0.5316, 0.06586, 0.5328, 0.06314, 0.5316, 0.07, 0.5191, 0.07235, 0.5209, 0.1308, 0.5046, 0.1183, 0.501, 0.1186, 0.498, 0.1319, 0.5018, 0.1308, 0.5046, 0.1319, 0.5018, 0.1437, 0.509, 0.142, 0.5114, 0.118, 0.6048, 0.1306, 0.6013, 0.1316, 0.6041, 0.1184, 0.6078, 0.118, 0.6048, 0.1184, 0.6078, 0.1047, 0.6078, 0.1051, 0.6048, 0.1575, 0.573, 0.1609, 0.5598, 0.1637, 0.5602, 0.1601, 0.5742, 0.1575, 0.573, 0.1601, 0.5742, 0.1533, 0.5867, 0.151, 0.5848, 0.06245, 0.5596, 0.06575, 0.5728, 0.06302, 0.574, 0.05953, 0.56, 0.06245, 0.5596, 0.05953, 0.56, 0.05953, 0.5455, 0.06245, 0.5459, 0.1053, 0.501, 0.09278, 0.5045, 0.09163, 0.5017, 0.1049, 0.498, 0.1053, 0.501, 0.1049, 0.498, 0.1186, 0.498, 0.1183, 0.501, 0.1418, 0.5945, 0.151, 0.5848, 0.1533, 0.5867, 0.1435, 0.5969, 0.1418, 0.5945, 0.1435, 0.5969, 0.1316, 0.6041, 0.1306, 0.6013, 0.118, 0.6048, 0.1117, 0.5529, 0.1418, 0.5945, 0.1306, 0.6013, 0.1609, 0.5462, 0.1576, 0.533, 0.1603, 0.5318, 0.1637, 0.5458, 0.1609, 0.5462, 0.1637, 0.5458, 0.1637, 0.5602, 0.1609, 0.5598, 0.07223, 0.5846, 0.08135, 0.5943, 0.07953, 0.5968, 0.06988, 0.5865, 0.07223, 0.5846, 0.06988, 0.5865, 0.06302, 0.574, 0.06575, 0.5728, 0.07223, 0.5846, 0.1117, 0.5529, 0.09258, 0.6012, 0.08135, 0.5943, 0.08156, 0.5113, 0.07235, 0.5209, 0.07, 0.5191, 0.07975, 0.5089, 0.08156, 0.5113, 0.07975, 0.5089, 0.09163, 0.5017, 0.09278, 0.5045, 0.1511, 0.5211, 0.142, 0.5114, 0.1437, 0.509, 0.1534, 0.5193, 0.1511, 0.5211, 0.1534, 0.5193, 0.1603, 0.5318, 0.1576, 0.533, 0.6411, 0.03657, 0.6398, 0.04528, 0.5971, 0.04528, 0.5962, 0.03657, 0.05536, 0.5071, 0.07, 0.5191, 0.06314, 0.5316, 0.04607, 0.5241, 0.6847, 0.6716, 0.6903, 0.6496, 0.7486, 0.6579, 0.7389, 0.6954])
me_cube.materials.append(mat_material)
me_cube.use_remesh_preserve_volume = False
me_cube.use_remesh_preserve_attributes = False
me_cube.use_mirror_vertex_groups = False
me_cube.update()

# ---- objects
ob_cube = bpy.data.objects.new('Cube', me_cube)

# ---- transforms, parenting, visibility, modifiers, constraints
ob_cube.location = (-7.451e-09, -4.967e-08, -0.008676)
ob_cube.lock_rotations_4d = False
ob_cube.empty_display_type = 'ARROWS'
ob_cube.lineart.crease_threshold = 0.0

# ---- collection membership
col_collection_1.objects.link(ob_cube)

# ---- scene / render settings (as saved in the file)
scene.frame_start = 1; scene.frame_end = 250; scene.frame_set(1)
scene.render.engine = 'BLENDER_EEVEE_NEXT'
scene.render.resolution_percentage = 50
scene.render.dither_intensity = 0.0
scene.cycles.use_denoising = False
scene.cycles.samples = 128
scene.cycles.sampling_pattern = 'TABULATED_SOBOL'
scene.cycles.use_adaptive_sampling = False
scene.cycles.use_light_tree = False
scene.cycles.blur_glossy = 0.0
scene.cycles.sample_clamp_indirect = 0.0
scene.view_settings.view_transform = 'Standard'
bpy.context.view_layer.update()

# ---- added for rendering (the .blend has no active camera and no usable light): camera, sun
cam_auto = bpy.data.cameras.new('AutoCamera')
cam_auto.lens = 50.0
cam_auto.sensor_width = 36.0
cam_auto.clip_end = 1000.0
ob_auto_camera = bpy.data.objects.new('AutoCamera', cam_auto)
scene.collection.objects.link(ob_auto_camera)
ob_auto_camera.location = (0.789564, -0.947476, 0.67319)
ob_auto_camera.rotation_euler = (1.09748, -7.21219e-08, 0.694738)
scene.camera = ob_auto_camera
light_auto_sun = bpy.data.lights.new('AutoSun', 'SUN')
light_auto_sun.energy = 3.0
light_auto_sun.angle = 0.0523599
ob_auto_sun = bpy.data.objects.new('AutoSun', light_auto_sun)
scene.collection.objects.link(ob_auto_sun)
ob_auto_sun.rotation_euler = (0.872665, 0.174533, 0.523599)
bpy.context.view_layer.update()
